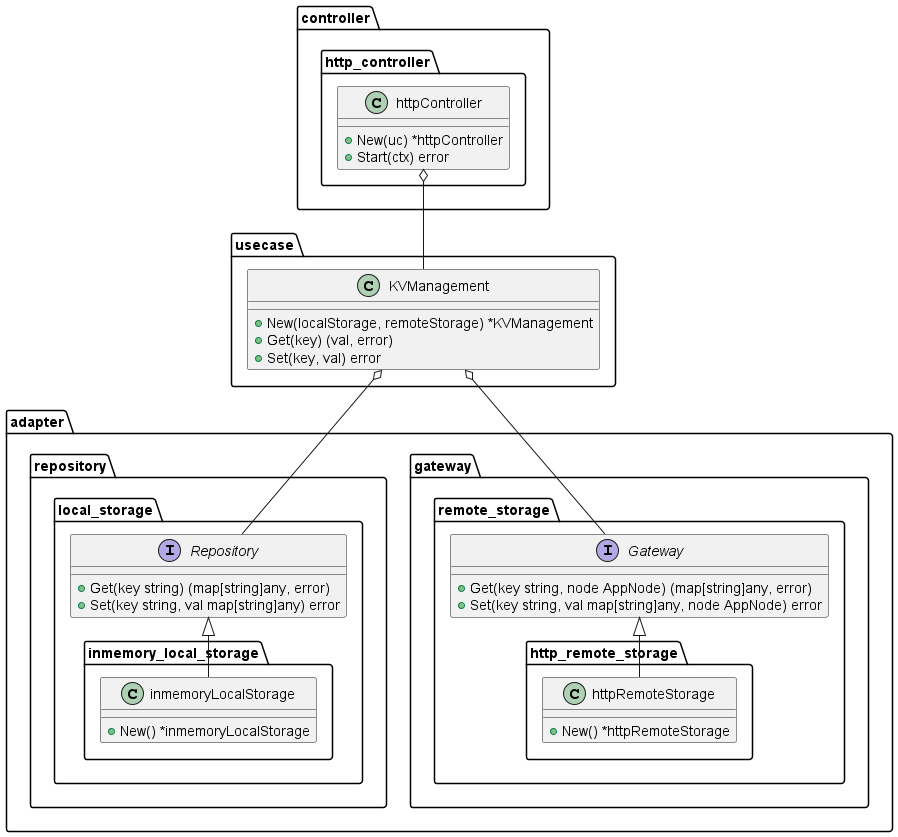

The diagram above was rendered by PlantUML. Its source (embedded in the PNG):
@startuml
package adapter.gateway.remote_storage{
    interface Gateway{
        + Get(key string, node AppNode) (map[string]any, error)
        + Set(key string, val map[string]any, node AppNode) error
    }

    package http_remote_storage{
        class httpRemoteStorage{
            + New() *httpRemoteStorage
        }
    }

    http_remote_storage.httpRemoteStorage -up-|> Gateway
}

package adapter.repository.local_storage{
    interface Repository{
        + Get(key string) (map[string]any, error)
	    + Set(key string, val map[string]any) error
    }
    package inmemory_local_storage{
        class inmemoryLocalStorage{
            + New() *inmemoryLocalStorage
        }
    }
    inmemory_local_storage.inmemoryLocalStorage -up-|> Repository
}

package usecase{
    class KVManagement{
        + New(localStorage, remoteStorage) *KVManagement
        + Get(key) (val, error)
        + Set(key, val) error
    }
}
usecase.KVManagement o-down- adapter.repository.local_storage.Repository
usecase.KVManagement o-down- adapter.gateway.remote_storage.Gateway

package controller.http_controller{
    class httpController{
        + New(uc) *httpController
        + Start(ctx) error
    }
}
controller.http_controller.httpController o-down- usecase.KVManagement
@enduml